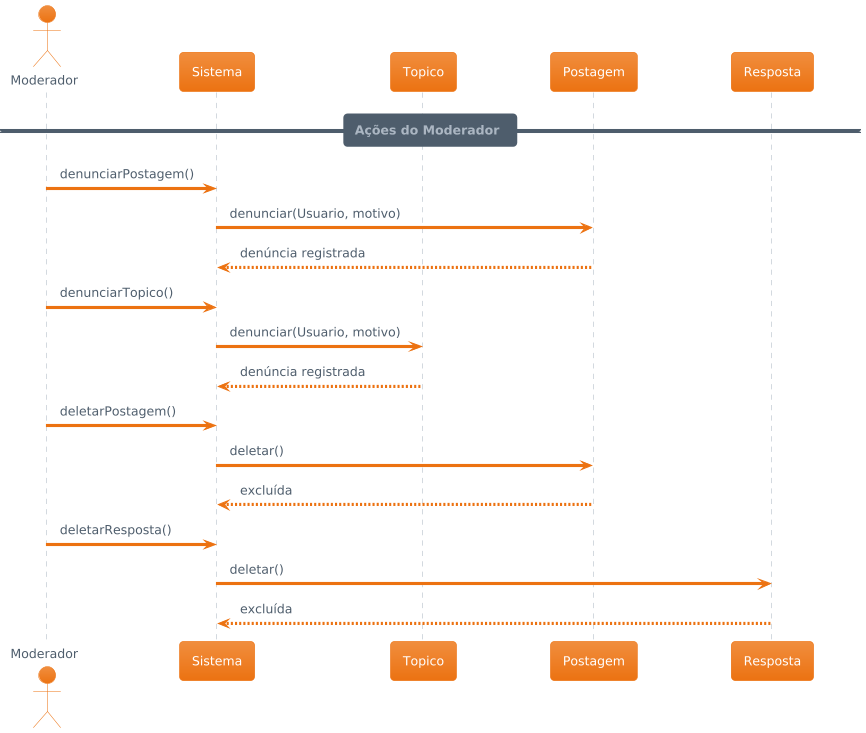

The diagram above was rendered by PlantUML. Its source (embedded in the PNG):
@startuml
!theme aws-orange
actor Moderador

participant "Sistema" as Sistema
participant "Topico" as Topico
participant "Postagem" as Postagem
participant "Resposta" as Resposta

== Ações do Moderador ==
Moderador -> Sistema : denunciarPostagem()
Sistema -> Postagem : denunciar(Usuario, motivo)
Postagem --> Sistema : denúncia registrada

Moderador -> Sistema : denunciarTopico()
Sistema -> Topico : denunciar(Usuario, motivo)
Topico --> Sistema : denúncia registrada

Moderador -> Sistema : deletarPostagem()
Sistema -> Postagem : deletar()
Postagem --> Sistema : excluída

Moderador -> Sistema : deletarResposta()
Sistema -> Resposta : deletar()
Resposta --> Sistema : excluída
@enduml